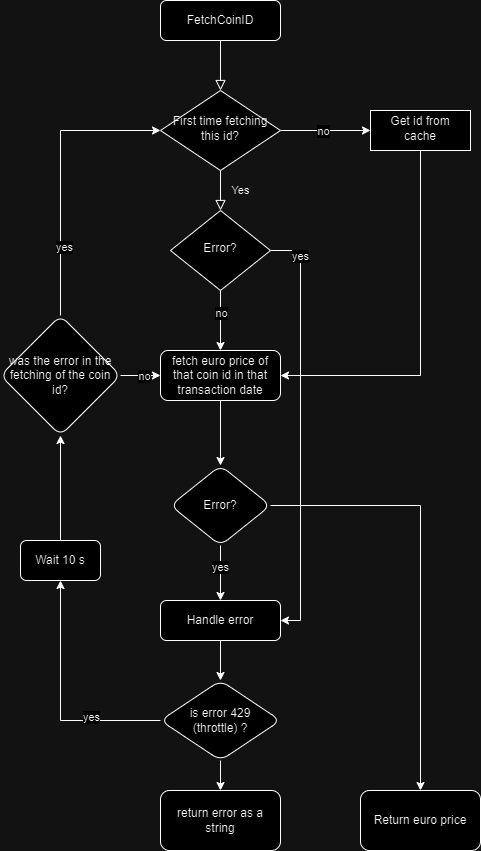

The diagram above was exported from draw.io. Its source (the exported page's mxGraphModel, read from the mxfile embedded in the PNG):
<mxGraphModel dx="1379" dy="751" grid="1" gridSize="10" guides="1" tooltips="1" connect="1" arrows="1" fold="1" page="1" pageScale="1" pageWidth="827" pageHeight="1169" math="0" shadow="0">
  <root>
    <mxCell id="WIyWlLk6GJQsqaUBKTNV-0" />
    <mxCell id="WIyWlLk6GJQsqaUBKTNV-1" parent="WIyWlLk6GJQsqaUBKTNV-0" />
    <mxCell id="WIyWlLk6GJQsqaUBKTNV-2" value="" style="rounded=0;html=1;jettySize=auto;orthogonalLoop=1;fontSize=11;endArrow=block;endFill=0;endSize=8;strokeWidth=1;shadow=0;labelBackgroundColor=none;edgeStyle=orthogonalEdgeStyle;" parent="WIyWlLk6GJQsqaUBKTNV-1" source="WIyWlLk6GJQsqaUBKTNV-3" target="WIyWlLk6GJQsqaUBKTNV-6" edge="1">
      <mxGeometry relative="1" as="geometry" />
    </mxCell>
    <mxCell id="WIyWlLk6GJQsqaUBKTNV-3" value="FetchCoinID" style="rounded=1;whiteSpace=wrap;html=1;fontSize=12;glass=0;strokeWidth=1;shadow=0;" parent="WIyWlLk6GJQsqaUBKTNV-1" vertex="1">
      <mxGeometry x="160" y="80" width="120" height="40" as="geometry" />
    </mxCell>
    <mxCell id="WIyWlLk6GJQsqaUBKTNV-4" value="Yes" style="rounded=0;html=1;jettySize=auto;orthogonalLoop=1;fontSize=11;endArrow=block;endFill=0;endSize=8;strokeWidth=1;shadow=0;labelBackgroundColor=none;edgeStyle=orthogonalEdgeStyle;" parent="WIyWlLk6GJQsqaUBKTNV-1" source="WIyWlLk6GJQsqaUBKTNV-6" target="WIyWlLk6GJQsqaUBKTNV-10" edge="1">
      <mxGeometry y="20" relative="1" as="geometry">
        <mxPoint as="offset" />
      </mxGeometry>
    </mxCell>
    <mxCell id="fPIZJc1ZAkdFPqJ_-9uR-31" value="" style="edgeStyle=orthogonalEdgeStyle;rounded=0;orthogonalLoop=1;jettySize=auto;html=1;" edge="1" parent="WIyWlLk6GJQsqaUBKTNV-1" source="WIyWlLk6GJQsqaUBKTNV-6" target="fPIZJc1ZAkdFPqJ_-9uR-30">
      <mxGeometry relative="1" as="geometry" />
    </mxCell>
    <mxCell id="fPIZJc1ZAkdFPqJ_-9uR-32" value="no" style="edgeLabel;html=1;align=center;verticalAlign=middle;resizable=0;points=[];" vertex="1" connectable="0" parent="fPIZJc1ZAkdFPqJ_-9uR-31">
      <mxGeometry x="-0.075" relative="1" as="geometry">
        <mxPoint as="offset" />
      </mxGeometry>
    </mxCell>
    <mxCell id="WIyWlLk6GJQsqaUBKTNV-6" value="First time fetching &lt;br&gt;this id?" style="rhombus;whiteSpace=wrap;html=1;shadow=0;fontFamily=Helvetica;fontSize=12;align=center;strokeWidth=1;spacing=6;spacingTop=-4;" parent="WIyWlLk6GJQsqaUBKTNV-1" vertex="1">
      <mxGeometry x="160" y="170" width="120" height="80" as="geometry" />
    </mxCell>
    <mxCell id="fPIZJc1ZAkdFPqJ_-9uR-1" style="edgeStyle=orthogonalEdgeStyle;rounded=0;orthogonalLoop=1;jettySize=auto;html=1;entryX=0.5;entryY=0;entryDx=0;entryDy=0;" edge="1" parent="WIyWlLk6GJQsqaUBKTNV-1" source="WIyWlLk6GJQsqaUBKTNV-10" target="WIyWlLk6GJQsqaUBKTNV-11">
      <mxGeometry relative="1" as="geometry" />
    </mxCell>
    <mxCell id="fPIZJc1ZAkdFPqJ_-9uR-3" value="no" style="edgeLabel;html=1;align=center;verticalAlign=middle;resizable=0;points=[];" vertex="1" connectable="0" parent="fPIZJc1ZAkdFPqJ_-9uR-1">
      <mxGeometry x="-0.2667" relative="1" as="geometry">
        <mxPoint as="offset" />
      </mxGeometry>
    </mxCell>
    <mxCell id="fPIZJc1ZAkdFPqJ_-9uR-10" style="edgeStyle=orthogonalEdgeStyle;rounded=0;orthogonalLoop=1;jettySize=auto;html=1;entryX=1;entryY=0.5;entryDx=0;entryDy=0;" edge="1" parent="WIyWlLk6GJQsqaUBKTNV-1" source="WIyWlLk6GJQsqaUBKTNV-10" target="WIyWlLk6GJQsqaUBKTNV-12">
      <mxGeometry relative="1" as="geometry">
        <Array as="points">
          <mxPoint x="300" y="330" />
          <mxPoint x="300" y="700" />
        </Array>
      </mxGeometry>
    </mxCell>
    <mxCell id="fPIZJc1ZAkdFPqJ_-9uR-34" value="yes" style="edgeLabel;html=1;align=center;verticalAlign=middle;resizable=0;points=[];" vertex="1" connectable="0" parent="fPIZJc1ZAkdFPqJ_-9uR-10">
      <mxGeometry x="-0.8333" y="-1" relative="1" as="geometry">
        <mxPoint as="offset" />
      </mxGeometry>
    </mxCell>
    <mxCell id="WIyWlLk6GJQsqaUBKTNV-10" value="Error?" style="rhombus;whiteSpace=wrap;html=1;shadow=0;fontFamily=Helvetica;fontSize=12;align=center;strokeWidth=1;spacing=6;spacingTop=-4;" parent="WIyWlLk6GJQsqaUBKTNV-1" vertex="1">
      <mxGeometry x="170" y="290" width="100" height="80" as="geometry" />
    </mxCell>
    <mxCell id="fPIZJc1ZAkdFPqJ_-9uR-6" value="" style="edgeStyle=orthogonalEdgeStyle;rounded=0;orthogonalLoop=1;jettySize=auto;html=1;" edge="1" parent="WIyWlLk6GJQsqaUBKTNV-1" source="WIyWlLk6GJQsqaUBKTNV-11" target="fPIZJc1ZAkdFPqJ_-9uR-5">
      <mxGeometry relative="1" as="geometry" />
    </mxCell>
    <mxCell id="WIyWlLk6GJQsqaUBKTNV-11" value="fetch euro price of that coin id in that transaction date" style="rounded=1;whiteSpace=wrap;html=1;fontSize=12;glass=0;strokeWidth=1;shadow=0;" parent="WIyWlLk6GJQsqaUBKTNV-1" vertex="1">
      <mxGeometry x="160" y="430" width="120" height="50" as="geometry" />
    </mxCell>
    <mxCell id="fPIZJc1ZAkdFPqJ_-9uR-12" value="" style="edgeStyle=orthogonalEdgeStyle;rounded=0;orthogonalLoop=1;jettySize=auto;html=1;" edge="1" parent="WIyWlLk6GJQsqaUBKTNV-1" source="WIyWlLk6GJQsqaUBKTNV-12" target="fPIZJc1ZAkdFPqJ_-9uR-11">
      <mxGeometry relative="1" as="geometry" />
    </mxCell>
    <mxCell id="WIyWlLk6GJQsqaUBKTNV-12" value="Handle error" style="rounded=1;whiteSpace=wrap;html=1;fontSize=12;glass=0;strokeWidth=1;shadow=0;" parent="WIyWlLk6GJQsqaUBKTNV-1" vertex="1">
      <mxGeometry x="160" y="680" width="120" height="40" as="geometry" />
    </mxCell>
    <mxCell id="fPIZJc1ZAkdFPqJ_-9uR-8" style="edgeStyle=orthogonalEdgeStyle;rounded=0;orthogonalLoop=1;jettySize=auto;html=1;" edge="1" parent="WIyWlLk6GJQsqaUBKTNV-1" source="fPIZJc1ZAkdFPqJ_-9uR-5" target="WIyWlLk6GJQsqaUBKTNV-12">
      <mxGeometry relative="1" as="geometry" />
    </mxCell>
    <mxCell id="fPIZJc1ZAkdFPqJ_-9uR-9" value="yes" style="edgeLabel;html=1;align=center;verticalAlign=middle;resizable=0;points=[];" vertex="1" connectable="0" parent="fPIZJc1ZAkdFPqJ_-9uR-8">
      <mxGeometry x="-0.2364" y="-1" relative="1" as="geometry">
        <mxPoint as="offset" />
      </mxGeometry>
    </mxCell>
    <mxCell id="fPIZJc1ZAkdFPqJ_-9uR-37" value="" style="edgeStyle=orthogonalEdgeStyle;rounded=0;orthogonalLoop=1;jettySize=auto;html=1;" edge="1" parent="WIyWlLk6GJQsqaUBKTNV-1" source="fPIZJc1ZAkdFPqJ_-9uR-5" target="fPIZJc1ZAkdFPqJ_-9uR-36">
      <mxGeometry relative="1" as="geometry" />
    </mxCell>
    <mxCell id="fPIZJc1ZAkdFPqJ_-9uR-5" value="Error?" style="rhombus;whiteSpace=wrap;html=1;rounded=1;glass=0;strokeWidth=1;shadow=0;" vertex="1" parent="WIyWlLk6GJQsqaUBKTNV-1">
      <mxGeometry x="170" y="545" width="100" height="80" as="geometry" />
    </mxCell>
    <mxCell id="fPIZJc1ZAkdFPqJ_-9uR-24" value="" style="edgeStyle=orthogonalEdgeStyle;rounded=0;orthogonalLoop=1;jettySize=auto;html=1;" edge="1" parent="WIyWlLk6GJQsqaUBKTNV-1" source="fPIZJc1ZAkdFPqJ_-9uR-11" target="fPIZJc1ZAkdFPqJ_-9uR-23">
      <mxGeometry relative="1" as="geometry" />
    </mxCell>
    <mxCell id="fPIZJc1ZAkdFPqJ_-9uR-27" value="yes" style="edgeLabel;html=1;align=center;verticalAlign=middle;resizable=0;points=[];" vertex="1" connectable="0" parent="fPIZJc1ZAkdFPqJ_-9uR-24">
      <mxGeometry x="-0.4167" y="-4" relative="1" as="geometry">
        <mxPoint as="offset" />
      </mxGeometry>
    </mxCell>
    <mxCell id="fPIZJc1ZAkdFPqJ_-9uR-29" value="" style="edgeStyle=orthogonalEdgeStyle;rounded=0;orthogonalLoop=1;jettySize=auto;html=1;" edge="1" parent="WIyWlLk6GJQsqaUBKTNV-1" source="fPIZJc1ZAkdFPqJ_-9uR-11" target="fPIZJc1ZAkdFPqJ_-9uR-28">
      <mxGeometry relative="1" as="geometry" />
    </mxCell>
    <mxCell id="fPIZJc1ZAkdFPqJ_-9uR-11" value="is error 429 &lt;br&gt;(throttle) ?" style="rhombus;whiteSpace=wrap;html=1;rounded=1;glass=0;strokeWidth=1;shadow=0;" vertex="1" parent="WIyWlLk6GJQsqaUBKTNV-1">
      <mxGeometry x="160" y="760" width="120" height="80" as="geometry" />
    </mxCell>
    <mxCell id="fPIZJc1ZAkdFPqJ_-9uR-19" style="edgeStyle=orthogonalEdgeStyle;rounded=0;orthogonalLoop=1;jettySize=auto;html=1;entryX=0;entryY=0.5;entryDx=0;entryDy=0;" edge="1" parent="WIyWlLk6GJQsqaUBKTNV-1" source="fPIZJc1ZAkdFPqJ_-9uR-16" target="WIyWlLk6GJQsqaUBKTNV-6">
      <mxGeometry relative="1" as="geometry">
        <Array as="points">
          <mxPoint x="60" y="210" />
        </Array>
      </mxGeometry>
    </mxCell>
    <mxCell id="fPIZJc1ZAkdFPqJ_-9uR-20" value="yes" style="edgeLabel;html=1;align=center;verticalAlign=middle;resizable=0;points=[];" vertex="1" connectable="0" parent="fPIZJc1ZAkdFPqJ_-9uR-19">
      <mxGeometry x="-0.5167" y="-3" relative="1" as="geometry">
        <mxPoint as="offset" />
      </mxGeometry>
    </mxCell>
    <mxCell id="fPIZJc1ZAkdFPqJ_-9uR-21" style="edgeStyle=orthogonalEdgeStyle;rounded=0;orthogonalLoop=1;jettySize=auto;html=1;entryX=0;entryY=0.5;entryDx=0;entryDy=0;" edge="1" parent="WIyWlLk6GJQsqaUBKTNV-1" source="fPIZJc1ZAkdFPqJ_-9uR-16" target="WIyWlLk6GJQsqaUBKTNV-11">
      <mxGeometry relative="1" as="geometry" />
    </mxCell>
    <mxCell id="fPIZJc1ZAkdFPqJ_-9uR-38" value="no" style="edgeLabel;html=1;align=center;verticalAlign=middle;resizable=0;points=[];" vertex="1" connectable="0" parent="fPIZJc1ZAkdFPqJ_-9uR-21">
      <mxGeometry x="0.15" relative="1" as="geometry">
        <mxPoint as="offset" />
      </mxGeometry>
    </mxCell>
    <mxCell id="fPIZJc1ZAkdFPqJ_-9uR-16" value="was the error in the fetching of the coin id?" style="rhombus;whiteSpace=wrap;html=1;rounded=1;glass=0;strokeWidth=1;shadow=0;" vertex="1" parent="WIyWlLk6GJQsqaUBKTNV-1">
      <mxGeometry y="395" width="120" height="120" as="geometry" />
    </mxCell>
    <mxCell id="fPIZJc1ZAkdFPqJ_-9uR-25" style="edgeStyle=orthogonalEdgeStyle;rounded=0;orthogonalLoop=1;jettySize=auto;html=1;entryX=0.5;entryY=1;entryDx=0;entryDy=0;" edge="1" parent="WIyWlLk6GJQsqaUBKTNV-1" source="fPIZJc1ZAkdFPqJ_-9uR-23" target="fPIZJc1ZAkdFPqJ_-9uR-16">
      <mxGeometry relative="1" as="geometry" />
    </mxCell>
    <mxCell id="fPIZJc1ZAkdFPqJ_-9uR-23" value="Wait 10 s" style="whiteSpace=wrap;html=1;rounded=1;glass=0;strokeWidth=1;shadow=0;" vertex="1" parent="WIyWlLk6GJQsqaUBKTNV-1">
      <mxGeometry x="20" y="620" width="80" height="40" as="geometry" />
    </mxCell>
    <mxCell id="fPIZJc1ZAkdFPqJ_-9uR-28" value="return error as a string" style="whiteSpace=wrap;html=1;rounded=1;glass=0;strokeWidth=1;shadow=0;" vertex="1" parent="WIyWlLk6GJQsqaUBKTNV-1">
      <mxGeometry x="160" y="870" width="120" height="60" as="geometry" />
    </mxCell>
    <mxCell id="fPIZJc1ZAkdFPqJ_-9uR-33" style="edgeStyle=orthogonalEdgeStyle;rounded=0;orthogonalLoop=1;jettySize=auto;html=1;entryX=1;entryY=0.5;entryDx=0;entryDy=0;" edge="1" parent="WIyWlLk6GJQsqaUBKTNV-1" source="fPIZJc1ZAkdFPqJ_-9uR-30" target="WIyWlLk6GJQsqaUBKTNV-11">
      <mxGeometry relative="1" as="geometry">
        <Array as="points">
          <mxPoint x="420" y="455" />
        </Array>
      </mxGeometry>
    </mxCell>
    <mxCell id="fPIZJc1ZAkdFPqJ_-9uR-30" value="Get id from cache" style="whiteSpace=wrap;html=1;shadow=0;strokeWidth=1;spacing=6;spacingTop=-4;" vertex="1" parent="WIyWlLk6GJQsqaUBKTNV-1">
      <mxGeometry x="370" y="190" width="100" height="40" as="geometry" />
    </mxCell>
    <mxCell id="fPIZJc1ZAkdFPqJ_-9uR-36" value="Return euro price" style="whiteSpace=wrap;html=1;rounded=1;glass=0;strokeWidth=1;shadow=0;" vertex="1" parent="WIyWlLk6GJQsqaUBKTNV-1">
      <mxGeometry x="360" y="870" width="120" height="60" as="geometry" />
    </mxCell>
  </root>
</mxGraphModel>